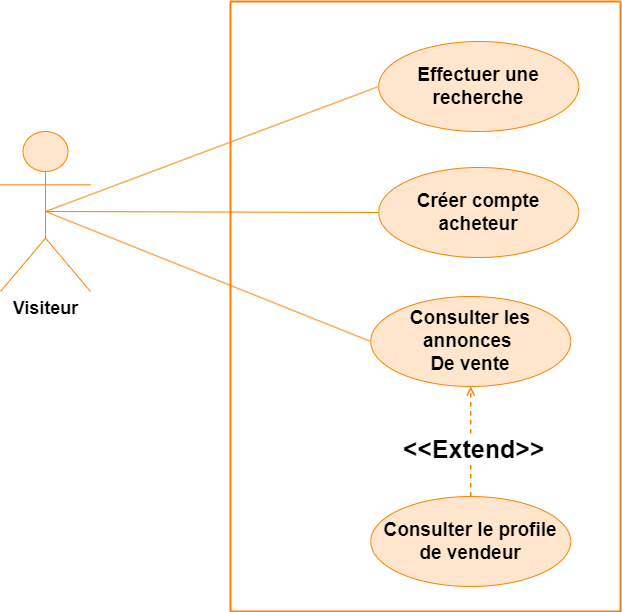

The diagram above was exported from draw.io. Its source (the exported page's mxGraphModel, read from the mxfile embedded in the PNG):
<mxGraphModel dx="7670" dy="5727" grid="1" gridSize="10" guides="0" tooltips="1" connect="1" arrows="1" fold="1" page="0" pageScale="1" pageWidth="850" pageHeight="1100" background="#ffffff" math="0" shadow="0">
  <root>
    <mxCell id="0" />
    <mxCell id="1" parent="0" />
    <mxCell id="2" value="&lt;font style=&quot;font-size: 19px;&quot;&gt;Effectuer une recherche&lt;/font&gt;" style="ellipse;whiteSpace=wrap;html=1;fontSize=12;fontStyle=1;strokeColor=#FF8000;align=center;verticalAlign=middle;fontFamily=Helvetica;fontColor=default;fillColor=#FFE6CC;" vertex="1" parent="1">
      <mxGeometry x="18.220000000000027" y="-530" width="200" height="90" as="geometry" />
    </mxCell>
    <mxCell id="3" value="" style="endArrow=none;html=1;rounded=0;exitX=0.5;exitY=0.5;exitDx=0;exitDy=0;exitPerimeter=0;entryX=0;entryY=0.5;entryDx=0;entryDy=0;strokeColor=#FF8000;align=center;verticalAlign=middle;fontFamily=Helvetica;fontSize=12;fontColor=default;fontStyle=1;fillColor=#FFE6CC;" edge="1" source="11" target="2" parent="1">
      <mxGeometry width="50" height="50" relative="1" as="geometry">
        <mxPoint x="-339.78" y="-500" as="sourcePoint" />
        <mxPoint x="-73.77999999999997" y="-535" as="targetPoint" />
      </mxGeometry>
    </mxCell>
    <mxCell id="4" value="" style="endArrow=none;html=1;rounded=0;entryX=0;entryY=0.5;entryDx=0;entryDy=0;exitX=0.5;exitY=0.5;exitDx=0;exitDy=0;exitPerimeter=0;strokeColor=#FF8000;align=center;verticalAlign=middle;fontFamily=Helvetica;fontSize=12;fontColor=default;fontStyle=1;fillColor=#FFE6CC;" edge="1" source="11" target="7" parent="1">
      <mxGeometry width="50" height="50" relative="1" as="geometry">
        <mxPoint x="-304.78" y="-350" as="sourcePoint" />
        <mxPoint x="28.220000000000027" y="-349" as="targetPoint" />
      </mxGeometry>
    </mxCell>
    <mxCell id="5" value="" style="endArrow=none;html=1;rounded=0;entryX=0;entryY=0.5;entryDx=0;entryDy=0;exitX=0.5;exitY=0.5;exitDx=0;exitDy=0;exitPerimeter=0;strokeColor=#FF8000;align=center;verticalAlign=middle;fontFamily=Helvetica;fontSize=12;fontColor=default;fontStyle=1;fillColor=#FFE6CC;" edge="1" source="11" target="6" parent="1">
      <mxGeometry width="50" height="50" relative="1" as="geometry">
        <mxPoint x="-329.78" y="-490" as="sourcePoint" />
        <mxPoint x="-63.77999999999997" y="-469" as="targetPoint" />
      </mxGeometry>
    </mxCell>
    <mxCell id="6" value="&lt;font style=&quot;font-size: 19px;&quot;&gt;Créer compte acheteur&lt;/font&gt;" style="ellipse;whiteSpace=wrap;html=1;fontSize=12;fontStyle=1;strokeColor=#FF8000;align=center;verticalAlign=middle;fontFamily=Helvetica;fontColor=default;fillColor=#FFE6CC;" vertex="1" parent="1">
      <mxGeometry x="18.220000000000027" y="-404" width="200" height="90" as="geometry" />
    </mxCell>
    <mxCell id="7" value="&lt;font style=&quot;font-size: 19px;&quot;&gt;Consulter les annonces&amp;nbsp;&lt;/font&gt;&lt;div style=&quot;&quot;&gt;&lt;font style=&quot;font-size: 19px;&quot;&gt;De vente&lt;/font&gt;&lt;/div&gt;" style="ellipse;whiteSpace=wrap;html=1;fontSize=12;fontStyle=1;strokeColor=#FF8000;align=center;verticalAlign=middle;fontFamily=Helvetica;fontColor=default;fillColor=#FFE6CC;" vertex="1" parent="1">
      <mxGeometry x="10.220000000000027" y="-275" width="200" height="90" as="geometry" />
    </mxCell>
    <mxCell id="8" value="&lt;font style=&quot;font-size: 19px;&quot;&gt;Consulter le profile de vendeur&lt;/font&gt;" style="ellipse;whiteSpace=wrap;html=1;fontSize=12;fontStyle=1;strokeColor=#FF8000;align=center;verticalAlign=middle;fontFamily=Helvetica;fontColor=default;fillColor=#FFE6CC;" vertex="1" parent="1">
      <mxGeometry x="10.220000000000027" y="-75" width="200" height="90" as="geometry" />
    </mxCell>
    <mxCell id="9" style="rounded=0;orthogonalLoop=1;jettySize=auto;html=1;dashed=1;endArrow=open;endFill=0;strokeWidth=1.5;exitX=0.5;exitY=0;exitDx=0;exitDy=0;entryX=0.5;entryY=1;entryDx=0;entryDy=0;strokeColor=#FF8000;align=center;verticalAlign=middle;fontFamily=Helvetica;fontSize=12;fontColor=default;fontStyle=1;fillColor=#FFE6CC;" edge="1" source="8" target="7" parent="1">
      <mxGeometry relative="1" as="geometry">
        <mxPoint x="-108.3900000000001" y="-85" as="sourcePoint" />
        <mxPoint x="-291.3900000000001" y="-224" as="targetPoint" />
      </mxGeometry>
    </mxCell>
    <mxCell id="10" value="&lt;font style=&quot;font-size: 25px;&quot;&gt;&amp;lt;&amp;lt;Extend&amp;gt;&amp;gt;&lt;/font&gt;" style="edgeLabel;html=1;align=center;verticalAlign=middle;resizable=0;points=[];rotation=0;fontSize=12;fontStyle=1;strokeColor=#FF8000;fontFamily=Helvetica;fontColor=default;fillColor=#FFE6CC;" connectable="0" vertex="1" parent="1">
      <mxGeometry x="140.2172512824343" y="-154.00013452078747" as="geometry">
        <mxPoint x="-29.356406460551018" y="29.20577136594005" as="offset" />
      </mxGeometry>
    </mxCell>
    <mxCell id="11" value="&lt;font style=&quot;font-size: 18px;&quot;&gt;Visiteur&lt;/font&gt;" style="shape=umlActor;verticalLabelPosition=bottom;verticalAlign=top;html=1;outlineConnect=0;strokeColor=#FF8000;align=center;fontFamily=Helvetica;fontSize=12;fontColor=default;fontStyle=1;fillColor=#FFE6CC;" vertex="1" parent="1">
      <mxGeometry x="-359.9999999999998" y="-440" width="90" height="160" as="geometry" />
    </mxCell>
    <mxCell id="12" value="" style="swimlane;startSize=0;strokeWidth=2;strokeColor=#FF8000;align=center;verticalAlign=middle;fontFamily=Helvetica;fontSize=12;fontColor=default;fillColor=#FFE6CC;" vertex="1" parent="1">
      <mxGeometry x="-130" y="-570" width="390" height="610" as="geometry">
        <mxRectangle x="2080" y="-970" width="50" height="40" as="alternateBounds" />
      </mxGeometry>
    </mxCell>
  </root>
</mxGraphModel>